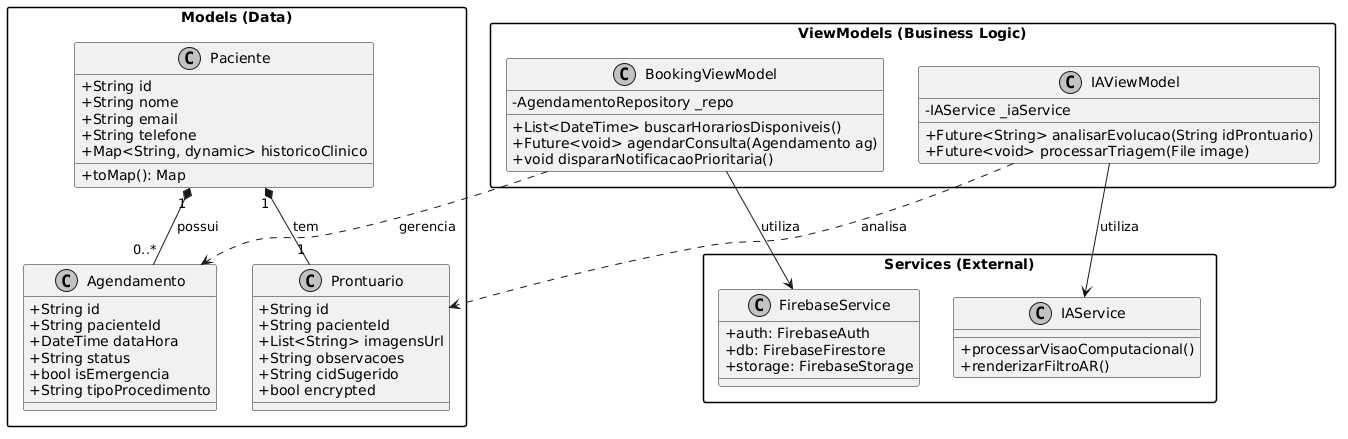

The diagram above was rendered by PlantUML. Its source (embedded in the PNG):
@startuml
skinparam ClassAttributeIconSize 0
skinparam monochrome true
skinparam packageStyle rectangle

package "Models (Data)" {
    class Paciente {
        + String id
        + String nome
        + String email
        + String telefone
        + Map<String, dynamic> historicoClinico
        + toMap(): Map
    }

    class Agendamento {
        + String id
        + String pacienteId
        + DateTime dataHora
        + String status
        + bool isEmergencia
        + String tipoProcedimento
    }

    class Prontuario {
        + String id
        + String pacienteId
        + List<String> imagensUrl
        + String observacoes
        + String cidSugerido
        + bool encrypted
    }
}

package "ViewModels (Business Logic)" {
    class BookingViewModel {
        - AgendamentoRepository _repo
        + List<DateTime> buscarHorariosDisponiveis()
        + Future<void> agendarConsulta(Agendamento ag)
        + void dispararNotificacaoPrioritaria()
    }

    class IAViewModel {
        - IAService _iaService
        + Future<String> analisarEvolucao(String idProntuario)
        + Future<void> processarTriagem(File image)
    }
}

package "Services (External)" {
    class FirebaseService {
        + auth: FirebaseAuth
        + db: FirebaseFirestore
        + storage: FirebaseStorage
    }
    
    class IAService {
        + processarVisaoComputacional()
        + renderizarFiltroAR()
    }
}

' Relacionamentos
Paciente "1" *-- "0..*" Agendamento : possui
Paciente "1" *-- "1" Prontuario : tem
BookingViewModel --> FirebaseService : utiliza
IAViewModel --> IAService : utiliza
BookingViewModel ..> Agendamento : gerencia
IAViewModel ..> Prontuario : analisa
@enduml